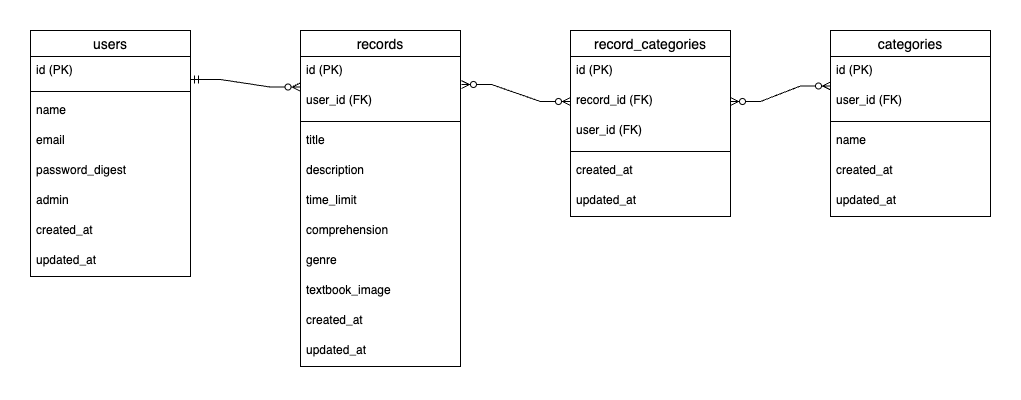

The diagram above was exported from draw.io. Its source (the exported page's mxGraphModel, read from the mxfile embedded in the PNG):
<mxGraphModel dx="1075" dy="731" grid="1" gridSize="10" guides="1" tooltips="1" connect="1" arrows="1" fold="1" page="1" pageScale="1" pageWidth="850" pageHeight="1100" background="#FFFFFF" math="0" shadow="0" extFonts="Permanent Marker^https://fonts.googleapis.com/css?family=Permanent+Marker">
  <root>
    <mxCell id="0" />
    <mxCell id="1" parent="0" />
    <mxCell id="16Cs7MwyCr1Erqoh2wfM-22" value="users" style="swimlane;fontStyle=0;childLayout=stackLayout;horizontal=1;startSize=26;horizontalStack=0;resizeParent=1;resizeParentMax=0;resizeLast=0;collapsible=0;marginBottom=0;align=center;fontSize=14;dropTarget=1;" vertex="1" parent="1">
      <mxGeometry x="120" y="40" width="160" height="246" as="geometry">
        <mxRectangle x="40" y="40" width="70" height="30" as="alternateBounds" />
      </mxGeometry>
    </mxCell>
    <mxCell id="16Cs7MwyCr1Erqoh2wfM-23" value="id (PK)" style="text;strokeColor=none;fillColor=none;spacingLeft=4;spacingRight=4;overflow=hidden;rotatable=0;points=[[0,0.5],[1,0.5]];portConstraint=eastwest;fontSize=12;" vertex="1" parent="16Cs7MwyCr1Erqoh2wfM-22">
      <mxGeometry y="26" width="160" height="30" as="geometry" />
    </mxCell>
    <mxCell id="16Cs7MwyCr1Erqoh2wfM-34" value="" style="line;strokeWidth=1;rotatable=0;dashed=0;labelPosition=right;align=left;verticalAlign=middle;spacingTop=0;spacingLeft=6;points=[];portConstraint=eastwest;" vertex="1" parent="16Cs7MwyCr1Erqoh2wfM-22">
      <mxGeometry y="56" width="160" height="10" as="geometry" />
    </mxCell>
    <mxCell id="16Cs7MwyCr1Erqoh2wfM-24" value="name" style="text;strokeColor=none;fillColor=none;spacingLeft=4;spacingRight=4;overflow=hidden;rotatable=0;points=[[0,0.5],[1,0.5]];portConstraint=eastwest;fontSize=12;" vertex="1" parent="16Cs7MwyCr1Erqoh2wfM-22">
      <mxGeometry y="66" width="160" height="30" as="geometry" />
    </mxCell>
    <mxCell id="16Cs7MwyCr1Erqoh2wfM-25" value="email" style="text;strokeColor=none;fillColor=none;spacingLeft=4;spacingRight=4;overflow=hidden;rotatable=0;points=[[0,0.5],[1,0.5]];portConstraint=eastwest;fontSize=12;" vertex="1" parent="16Cs7MwyCr1Erqoh2wfM-22">
      <mxGeometry y="96" width="160" height="30" as="geometry" />
    </mxCell>
    <mxCell id="16Cs7MwyCr1Erqoh2wfM-30" value="password_digest" style="text;strokeColor=none;fillColor=none;spacingLeft=4;spacingRight=4;overflow=hidden;rotatable=0;points=[[0,0.5],[1,0.5]];portConstraint=eastwest;fontSize=12;" vertex="1" parent="16Cs7MwyCr1Erqoh2wfM-22">
      <mxGeometry y="126" width="160" height="30" as="geometry" />
    </mxCell>
    <mxCell id="16Cs7MwyCr1Erqoh2wfM-31" value="admin" style="text;strokeColor=none;fillColor=none;spacingLeft=4;spacingRight=4;overflow=hidden;rotatable=0;points=[[0,0.5],[1,0.5]];portConstraint=eastwest;fontSize=12;" vertex="1" parent="16Cs7MwyCr1Erqoh2wfM-22">
      <mxGeometry y="156" width="160" height="30" as="geometry" />
    </mxCell>
    <mxCell id="16Cs7MwyCr1Erqoh2wfM-33" value="created_at" style="text;strokeColor=none;fillColor=none;spacingLeft=4;spacingRight=4;overflow=hidden;rotatable=0;points=[[0,0.5],[1,0.5]];portConstraint=eastwest;fontSize=12;" vertex="1" parent="16Cs7MwyCr1Erqoh2wfM-22">
      <mxGeometry y="186" width="160" height="30" as="geometry" />
    </mxCell>
    <mxCell id="16Cs7MwyCr1Erqoh2wfM-32" value="updated_at" style="text;strokeColor=none;fillColor=none;spacingLeft=4;spacingRight=4;overflow=hidden;rotatable=0;points=[[0,0.5],[1,0.5]];portConstraint=eastwest;fontSize=12;" vertex="1" parent="16Cs7MwyCr1Erqoh2wfM-22">
      <mxGeometry y="216" width="160" height="30" as="geometry" />
    </mxCell>
    <mxCell id="16Cs7MwyCr1Erqoh2wfM-35" value="records" style="swimlane;fontStyle=0;childLayout=stackLayout;horizontal=1;startSize=26;horizontalStack=0;resizeParent=1;resizeParentMax=0;resizeLast=0;collapsible=0;marginBottom=0;align=center;fontSize=14;dropTarget=1;" vertex="1" parent="1">
      <mxGeometry x="390" y="40" width="160" height="336" as="geometry">
        <mxRectangle x="40" y="40" width="70" height="30" as="alternateBounds" />
      </mxGeometry>
    </mxCell>
    <mxCell id="16Cs7MwyCr1Erqoh2wfM-36" value="id (PK)" style="text;strokeColor=none;fillColor=none;spacingLeft=4;spacingRight=4;overflow=hidden;rotatable=0;points=[[0,0.5],[1,0.5]];portConstraint=eastwest;fontSize=12;" vertex="1" parent="16Cs7MwyCr1Erqoh2wfM-35">
      <mxGeometry y="26" width="160" height="30" as="geometry" />
    </mxCell>
    <mxCell id="16Cs7MwyCr1Erqoh2wfM-44" value="user_id (FK)" style="text;strokeColor=none;fillColor=none;spacingLeft=4;spacingRight=4;overflow=hidden;rotatable=0;points=[[0,0.5],[1,0.5]];portConstraint=eastwest;fontSize=12;" vertex="1" parent="16Cs7MwyCr1Erqoh2wfM-35">
      <mxGeometry y="56" width="160" height="30" as="geometry" />
    </mxCell>
    <mxCell id="16Cs7MwyCr1Erqoh2wfM-41" value="" style="line;strokeWidth=1;rotatable=0;dashed=0;labelPosition=right;align=left;verticalAlign=middle;spacingTop=0;spacingLeft=6;points=[];portConstraint=eastwest;" vertex="1" parent="16Cs7MwyCr1Erqoh2wfM-35">
      <mxGeometry y="86" width="160" height="10" as="geometry" />
    </mxCell>
    <mxCell id="16Cs7MwyCr1Erqoh2wfM-37" value="title" style="text;strokeColor=none;fillColor=none;spacingLeft=4;spacingRight=4;overflow=hidden;rotatable=0;points=[[0,0.5],[1,0.5]];portConstraint=eastwest;fontSize=12;" vertex="1" parent="16Cs7MwyCr1Erqoh2wfM-35">
      <mxGeometry y="96" width="160" height="30" as="geometry" />
    </mxCell>
    <mxCell id="16Cs7MwyCr1Erqoh2wfM-38" value="description" style="text;strokeColor=none;fillColor=none;spacingLeft=4;spacingRight=4;overflow=hidden;rotatable=0;points=[[0,0.5],[1,0.5]];portConstraint=eastwest;fontSize=12;" vertex="1" parent="16Cs7MwyCr1Erqoh2wfM-35">
      <mxGeometry y="126" width="160" height="30" as="geometry" />
    </mxCell>
    <mxCell id="16Cs7MwyCr1Erqoh2wfM-39" value="time_limit" style="text;strokeColor=none;fillColor=none;spacingLeft=4;spacingRight=4;overflow=hidden;rotatable=0;points=[[0,0.5],[1,0.5]];portConstraint=eastwest;fontSize=12;" vertex="1" parent="16Cs7MwyCr1Erqoh2wfM-35">
      <mxGeometry y="156" width="160" height="30" as="geometry" />
    </mxCell>
    <mxCell id="16Cs7MwyCr1Erqoh2wfM-40" value="comprehension" style="text;strokeColor=none;fillColor=none;spacingLeft=4;spacingRight=4;overflow=hidden;rotatable=0;points=[[0,0.5],[1,0.5]];portConstraint=eastwest;fontSize=12;" vertex="1" parent="16Cs7MwyCr1Erqoh2wfM-35">
      <mxGeometry y="186" width="160" height="30" as="geometry" />
    </mxCell>
    <mxCell id="16Cs7MwyCr1Erqoh2wfM-45" value="genre" style="text;strokeColor=none;fillColor=none;spacingLeft=4;spacingRight=4;overflow=hidden;rotatable=0;points=[[0,0.5],[1,0.5]];portConstraint=eastwest;fontSize=12;" vertex="1" parent="16Cs7MwyCr1Erqoh2wfM-35">
      <mxGeometry y="216" width="160" height="30" as="geometry" />
    </mxCell>
    <mxCell id="16Cs7MwyCr1Erqoh2wfM-46" value="textbook_image" style="text;strokeColor=none;fillColor=none;spacingLeft=4;spacingRight=4;overflow=hidden;rotatable=0;points=[[0,0.5],[1,0.5]];portConstraint=eastwest;fontSize=12;" vertex="1" parent="16Cs7MwyCr1Erqoh2wfM-35">
      <mxGeometry y="246" width="160" height="30" as="geometry" />
    </mxCell>
    <mxCell id="16Cs7MwyCr1Erqoh2wfM-42" value="created_at" style="text;strokeColor=none;fillColor=none;spacingLeft=4;spacingRight=4;overflow=hidden;rotatable=0;points=[[0,0.5],[1,0.5]];portConstraint=eastwest;fontSize=12;" vertex="1" parent="16Cs7MwyCr1Erqoh2wfM-35">
      <mxGeometry y="276" width="160" height="30" as="geometry" />
    </mxCell>
    <mxCell id="16Cs7MwyCr1Erqoh2wfM-43" value="updated_at" style="text;strokeColor=none;fillColor=none;spacingLeft=4;spacingRight=4;overflow=hidden;rotatable=0;points=[[0,0.5],[1,0.5]];portConstraint=eastwest;fontSize=12;" vertex="1" parent="16Cs7MwyCr1Erqoh2wfM-35">
      <mxGeometry y="306" width="160" height="30" as="geometry" />
    </mxCell>
    <mxCell id="16Cs7MwyCr1Erqoh2wfM-47" value="categories" style="swimlane;fontStyle=0;childLayout=stackLayout;horizontal=1;startSize=26;horizontalStack=0;resizeParent=1;resizeParentMax=0;resizeLast=0;collapsible=0;marginBottom=0;align=center;fontSize=14;dropTarget=1;" vertex="1" parent="1">
      <mxGeometry x="920" y="40" width="160" height="186" as="geometry">
        <mxRectangle x="40" y="40" width="70" height="30" as="alternateBounds" />
      </mxGeometry>
    </mxCell>
    <mxCell id="16Cs7MwyCr1Erqoh2wfM-48" value="id (PK)" style="text;strokeColor=none;fillColor=none;spacingLeft=4;spacingRight=4;overflow=hidden;rotatable=0;points=[[0,0.5],[1,0.5]];portConstraint=eastwest;fontSize=12;" vertex="1" parent="16Cs7MwyCr1Erqoh2wfM-47">
      <mxGeometry y="26" width="160" height="30" as="geometry" />
    </mxCell>
    <mxCell id="16Cs7MwyCr1Erqoh2wfM-56" value="user_id (FK)" style="text;strokeColor=none;fillColor=none;spacingLeft=4;spacingRight=4;overflow=hidden;rotatable=0;points=[[0,0.5],[1,0.5]];portConstraint=eastwest;fontSize=12;" vertex="1" parent="16Cs7MwyCr1Erqoh2wfM-47">
      <mxGeometry y="56" width="160" height="30" as="geometry" />
    </mxCell>
    <mxCell id="16Cs7MwyCr1Erqoh2wfM-49" value="" style="line;strokeWidth=1;rotatable=0;dashed=0;labelPosition=right;align=left;verticalAlign=middle;spacingTop=0;spacingLeft=6;points=[];portConstraint=eastwest;" vertex="1" parent="16Cs7MwyCr1Erqoh2wfM-47">
      <mxGeometry y="86" width="160" height="10" as="geometry" />
    </mxCell>
    <mxCell id="16Cs7MwyCr1Erqoh2wfM-57" value="name" style="text;strokeColor=none;fillColor=none;spacingLeft=4;spacingRight=4;overflow=hidden;rotatable=0;points=[[0,0.5],[1,0.5]];portConstraint=eastwest;fontSize=12;" vertex="1" parent="16Cs7MwyCr1Erqoh2wfM-47">
      <mxGeometry y="96" width="160" height="30" as="geometry" />
    </mxCell>
    <mxCell id="16Cs7MwyCr1Erqoh2wfM-54" value="created_at" style="text;strokeColor=none;fillColor=none;spacingLeft=4;spacingRight=4;overflow=hidden;rotatable=0;points=[[0,0.5],[1,0.5]];portConstraint=eastwest;fontSize=12;" vertex="1" parent="16Cs7MwyCr1Erqoh2wfM-47">
      <mxGeometry y="126" width="160" height="30" as="geometry" />
    </mxCell>
    <mxCell id="16Cs7MwyCr1Erqoh2wfM-55" value="updated_at" style="text;strokeColor=none;fillColor=none;spacingLeft=4;spacingRight=4;overflow=hidden;rotatable=0;points=[[0,0.5],[1,0.5]];portConstraint=eastwest;fontSize=12;" vertex="1" parent="16Cs7MwyCr1Erqoh2wfM-47">
      <mxGeometry y="156" width="160" height="30" as="geometry" />
    </mxCell>
    <mxCell id="16Cs7MwyCr1Erqoh2wfM-58" value="record_categories" style="swimlane;fontStyle=0;childLayout=stackLayout;horizontal=1;startSize=26;horizontalStack=0;resizeParent=1;resizeParentMax=0;resizeLast=0;collapsible=0;marginBottom=0;align=center;fontSize=14;dropTarget=1;" vertex="1" parent="1">
      <mxGeometry x="660" y="40" width="160" height="186" as="geometry">
        <mxRectangle x="40" y="40" width="70" height="30" as="alternateBounds" />
      </mxGeometry>
    </mxCell>
    <mxCell id="16Cs7MwyCr1Erqoh2wfM-59" value="id (PK)" style="text;strokeColor=none;fillColor=none;spacingLeft=4;spacingRight=4;overflow=hidden;rotatable=0;points=[[0,0.5],[1,0.5]];portConstraint=eastwest;fontSize=12;" vertex="1" parent="16Cs7MwyCr1Erqoh2wfM-58">
      <mxGeometry y="26" width="160" height="30" as="geometry" />
    </mxCell>
    <mxCell id="16Cs7MwyCr1Erqoh2wfM-65" value="record_id (FK)" style="text;strokeColor=none;fillColor=none;spacingLeft=4;spacingRight=4;overflow=hidden;rotatable=0;points=[[0,0.5],[1,0.5]];portConstraint=eastwest;fontSize=12;" vertex="1" parent="16Cs7MwyCr1Erqoh2wfM-58">
      <mxGeometry y="56" width="160" height="30" as="geometry" />
    </mxCell>
    <mxCell id="16Cs7MwyCr1Erqoh2wfM-60" value="user_id (FK)" style="text;strokeColor=none;fillColor=none;spacingLeft=4;spacingRight=4;overflow=hidden;rotatable=0;points=[[0,0.5],[1,0.5]];portConstraint=eastwest;fontSize=12;" vertex="1" parent="16Cs7MwyCr1Erqoh2wfM-58">
      <mxGeometry y="86" width="160" height="30" as="geometry" />
    </mxCell>
    <mxCell id="16Cs7MwyCr1Erqoh2wfM-61" value="" style="line;strokeWidth=1;rotatable=0;dashed=0;labelPosition=right;align=left;verticalAlign=middle;spacingTop=0;spacingLeft=6;points=[];portConstraint=eastwest;" vertex="1" parent="16Cs7MwyCr1Erqoh2wfM-58">
      <mxGeometry y="116" width="160" height="10" as="geometry" />
    </mxCell>
    <mxCell id="16Cs7MwyCr1Erqoh2wfM-63" value="created_at" style="text;strokeColor=none;fillColor=none;spacingLeft=4;spacingRight=4;overflow=hidden;rotatable=0;points=[[0,0.5],[1,0.5]];portConstraint=eastwest;fontSize=12;" vertex="1" parent="16Cs7MwyCr1Erqoh2wfM-58">
      <mxGeometry y="126" width="160" height="30" as="geometry" />
    </mxCell>
    <mxCell id="16Cs7MwyCr1Erqoh2wfM-64" value="updated_at" style="text;strokeColor=none;fillColor=none;spacingLeft=4;spacingRight=4;overflow=hidden;rotatable=0;points=[[0,0.5],[1,0.5]];portConstraint=eastwest;fontSize=12;" vertex="1" parent="16Cs7MwyCr1Erqoh2wfM-58">
      <mxGeometry y="156" width="160" height="30" as="geometry" />
    </mxCell>
    <mxCell id="16Cs7MwyCr1Erqoh2wfM-66" value="" style="edgeStyle=entityRelationEdgeStyle;fontSize=12;html=1;endArrow=ERzeroToMany;startArrow=ERmandOne;rounded=0;entryX=-0.003;entryY=0.017;entryDx=0;entryDy=0;entryPerimeter=0;" edge="1" parent="1" target="16Cs7MwyCr1Erqoh2wfM-44">
      <mxGeometry width="100" height="100" relative="1" as="geometry">
        <mxPoint x="280" y="89" as="sourcePoint" />
        <mxPoint x="380" y="-20" as="targetPoint" />
      </mxGeometry>
    </mxCell>
    <mxCell id="16Cs7MwyCr1Erqoh2wfM-68" value="" style="edgeStyle=entityRelationEdgeStyle;fontSize=12;html=1;endArrow=ERzeroToMany;endFill=1;startArrow=ERzeroToMany;rounded=0;entryX=0;entryY=0.5;entryDx=0;entryDy=0;exitX=1.006;exitY=-0.067;exitDx=0;exitDy=0;exitPerimeter=0;" edge="1" parent="1" source="16Cs7MwyCr1Erqoh2wfM-44" target="16Cs7MwyCr1Erqoh2wfM-65">
      <mxGeometry width="100" height="100" relative="1" as="geometry">
        <mxPoint x="560" y="124" as="sourcePoint" />
        <mxPoint x="650" y="126" as="targetPoint" />
      </mxGeometry>
    </mxCell>
    <mxCell id="16Cs7MwyCr1Erqoh2wfM-69" value="" style="edgeStyle=entityRelationEdgeStyle;fontSize=12;html=1;endArrow=ERzeroToMany;endFill=1;startArrow=ERzeroToMany;rounded=0;entryX=0;entryY=-0.017;entryDx=0;entryDy=0;exitX=1;exitY=0.5;exitDx=0;exitDy=0;entryPerimeter=0;" edge="1" parent="1" source="16Cs7MwyCr1Erqoh2wfM-65" target="16Cs7MwyCr1Erqoh2wfM-56">
      <mxGeometry width="100" height="100" relative="1" as="geometry">
        <mxPoint x="860" y="110" as="sourcePoint" />
        <mxPoint x="970" y="97" as="targetPoint" />
      </mxGeometry>
    </mxCell>
  </root>
</mxGraphModel>